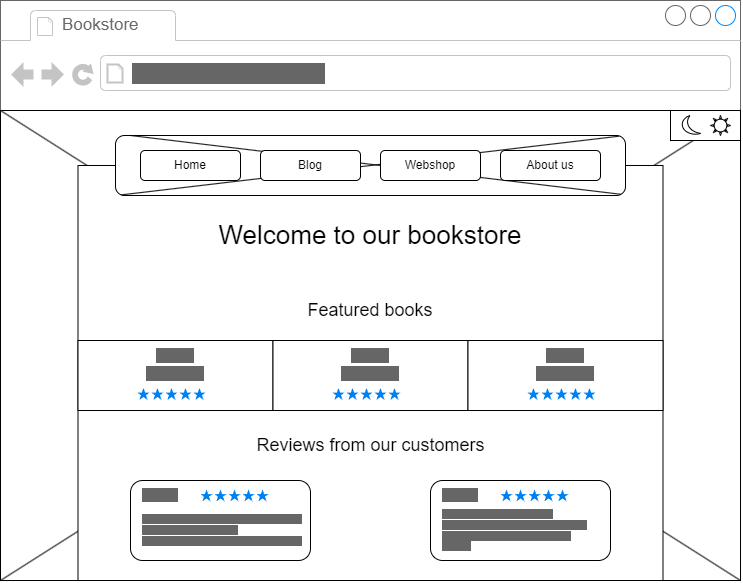

The diagram above was exported from draw.io. Its source (the exported page's mxGraphModel, read from the mxfile embedded in the PNG):
<mxGraphModel dx="1313" dy="786" grid="1" gridSize="10" guides="1" tooltips="1" connect="1" arrows="1" fold="1" page="1" pageScale="1" pageWidth="1100" pageHeight="850" background="none" math="0" shadow="0">
  <root>
    <mxCell id="0" />
    <mxCell id="1" parent="0" />
    <mxCell id="ZNkZt2BZPGhR_4YF77qX-10" value="" style="strokeWidth=1;shadow=0;dashed=0;align=center;html=1;shape=mxgraph.mockup.containers.browserWindow;rSize=0;strokeColor=#666666;strokeColor2=#008cff;strokeColor3=#c4c4c4;mainText=,;recursiveResize=0;" parent="1" vertex="1">
      <mxGeometry x="120" y="100" width="740" height="580" as="geometry" />
    </mxCell>
    <mxCell id="ZNkZt2BZPGhR_4YF77qX-11" value="Bookstore" style="strokeWidth=1;shadow=0;dashed=0;align=center;html=1;shape=mxgraph.mockup.containers.anchor;fontSize=17;fontColor=#666666;align=left;whiteSpace=wrap;" parent="ZNkZt2BZPGhR_4YF77qX-10" vertex="1">
      <mxGeometry x="60" y="12" width="110" height="26" as="geometry" />
    </mxCell>
    <mxCell id="ZNkZt2BZPGhR_4YF77qX-12" value="https://www.example.com" style="strokeWidth=1;shadow=0;dashed=0;align=center;html=1;shape=mxgraph.mockup.containers.anchor;rSize=0;fontSize=17;fontColor=#666666;align=left;labelBackgroundColor=#666666;" parent="ZNkZt2BZPGhR_4YF77qX-10" vertex="1">
      <mxGeometry x="130" y="60" width="250" height="26" as="geometry" />
    </mxCell>
    <mxCell id="ZNkZt2BZPGhR_4YF77qX-13" value="" style="rounded=0;whiteSpace=wrap;html=1;" parent="ZNkZt2BZPGhR_4YF77qX-10" vertex="1">
      <mxGeometry y="110" width="740" height="470" as="geometry" />
    </mxCell>
    <mxCell id="ZNkZt2BZPGhR_4YF77qX-14" value="" style="endArrow=none;html=1;rounded=0;entryX=1;entryY=0;entryDx=0;entryDy=0;exitX=0;exitY=1;exitDx=0;exitDy=0;" parent="ZNkZt2BZPGhR_4YF77qX-10" source="ZNkZt2BZPGhR_4YF77qX-33" target="ZNkZt2BZPGhR_4YF77qX-13" edge="1">
      <mxGeometry width="50" height="50" relative="1" as="geometry">
        <mxPoint x="350" y="420" as="sourcePoint" />
        <mxPoint x="400" y="370" as="targetPoint" />
      </mxGeometry>
    </mxCell>
    <mxCell id="ZNkZt2BZPGhR_4YF77qX-15" value="" style="endArrow=none;html=1;rounded=0;entryX=0;entryY=0;entryDx=0;entryDy=0;exitX=1;exitY=1;exitDx=0;exitDy=0;" parent="ZNkZt2BZPGhR_4YF77qX-10" source="ZNkZt2BZPGhR_4YF77qX-13" target="ZNkZt2BZPGhR_4YF77qX-13" edge="1">
      <mxGeometry width="50" height="50" relative="1" as="geometry">
        <mxPoint x="350" y="420" as="sourcePoint" />
        <mxPoint x="400" y="370" as="targetPoint" />
      </mxGeometry>
    </mxCell>
    <mxCell id="ZNkZt2BZPGhR_4YF77qX-34" value="" style="endArrow=none;html=1;rounded=0;entryX=1;entryY=0;entryDx=0;entryDy=0;exitX=0;exitY=1;exitDx=0;exitDy=0;" parent="ZNkZt2BZPGhR_4YF77qX-10" source="ZNkZt2BZPGhR_4YF77qX-13" target="ZNkZt2BZPGhR_4YF77qX-33" edge="1">
      <mxGeometry width="50" height="50" relative="1" as="geometry">
        <mxPoint x="130" y="630" as="sourcePoint" />
        <mxPoint x="870" y="210" as="targetPoint" />
      </mxGeometry>
    </mxCell>
    <mxCell id="ZNkZt2BZPGhR_4YF77qX-16" value="" style="rounded=0;whiteSpace=wrap;html=1;" parent="ZNkZt2BZPGhR_4YF77qX-10" vertex="1">
      <mxGeometry x="77.5" y="165" width="585" height="415" as="geometry" />
    </mxCell>
    <mxCell id="ZNkZt2BZPGhR_4YF77qX-19" value="" style="rounded=1;whiteSpace=wrap;html=1;" parent="ZNkZt2BZPGhR_4YF77qX-10" vertex="1">
      <mxGeometry x="115" y="135" width="510" height="60" as="geometry" />
    </mxCell>
    <mxCell id="ZNkZt2BZPGhR_4YF77qX-20" value="" style="endArrow=none;html=1;rounded=0;entryX=0.987;entryY=0.012;entryDx=0;entryDy=0;exitX=0.012;exitY=0.989;exitDx=0;exitDy=0;entryPerimeter=0;exitPerimeter=0;" parent="ZNkZt2BZPGhR_4YF77qX-10" source="ZNkZt2BZPGhR_4YF77qX-19" target="ZNkZt2BZPGhR_4YF77qX-19" edge="1">
      <mxGeometry width="50" height="50" relative="1" as="geometry">
        <mxPoint x="400" y="360" as="sourcePoint" />
        <mxPoint x="450" y="310" as="targetPoint" />
      </mxGeometry>
    </mxCell>
    <mxCell id="ZNkZt2BZPGhR_4YF77qX-21" value="" style="endArrow=none;html=1;rounded=0;entryX=0;entryY=0;entryDx=0;entryDy=0;exitX=0.991;exitY=0.98;exitDx=0;exitDy=0;exitPerimeter=0;" parent="ZNkZt2BZPGhR_4YF77qX-10" source="ZNkZt2BZPGhR_4YF77qX-19" edge="1">
      <mxGeometry width="50" height="50" relative="1" as="geometry">
        <mxPoint x="495" y="180" as="sourcePoint" />
        <mxPoint x="130.00000000000017" y="135" as="targetPoint" />
      </mxGeometry>
    </mxCell>
    <mxCell id="ZNkZt2BZPGhR_4YF77qX-22" value="Home" style="rounded=1;whiteSpace=wrap;html=1;" parent="ZNkZt2BZPGhR_4YF77qX-10" vertex="1">
      <mxGeometry x="140" y="150" width="100" height="30" as="geometry" />
    </mxCell>
    <mxCell id="ZNkZt2BZPGhR_4YF77qX-23" value="Blog" style="rounded=1;whiteSpace=wrap;html=1;" parent="ZNkZt2BZPGhR_4YF77qX-10" vertex="1">
      <mxGeometry x="260" y="150" width="100" height="30" as="geometry" />
    </mxCell>
    <mxCell id="ZNkZt2BZPGhR_4YF77qX-26" value="Webshop" style="rounded=1;whiteSpace=wrap;html=1;" parent="ZNkZt2BZPGhR_4YF77qX-10" vertex="1">
      <mxGeometry x="380" y="150" width="100" height="30" as="geometry" />
    </mxCell>
    <mxCell id="ZNkZt2BZPGhR_4YF77qX-31" value="About us" style="rounded=1;whiteSpace=wrap;html=1;" parent="ZNkZt2BZPGhR_4YF77qX-10" vertex="1">
      <mxGeometry x="500" y="150" width="100" height="30" as="geometry" />
    </mxCell>
    <mxCell id="ZNkZt2BZPGhR_4YF77qX-33" value="" style="rounded=0;whiteSpace=wrap;html=1;" parent="ZNkZt2BZPGhR_4YF77qX-10" vertex="1">
      <mxGeometry x="670" y="110" width="70" height="30" as="geometry" />
    </mxCell>
    <mxCell id="ZNkZt2BZPGhR_4YF77qX-36" value="" style="verticalLabelPosition=bottom;verticalAlign=top;html=1;shape=mxgraph.basic.moon" parent="ZNkZt2BZPGhR_4YF77qX-10" vertex="1">
      <mxGeometry x="680" y="115" width="20" height="20" as="geometry" />
    </mxCell>
    <mxCell id="ZNkZt2BZPGhR_4YF77qX-37" value="" style="verticalLabelPosition=bottom;verticalAlign=top;html=1;shape=mxgraph.basic.sun" parent="ZNkZt2BZPGhR_4YF77qX-10" vertex="1">
      <mxGeometry x="710" y="115" width="20" height="20" as="geometry" />
    </mxCell>
    <mxCell id="zfqRLFYkSr0T_Uyutxn8-1" value="Welcome to our bookstore" style="text;html=1;align=center;verticalAlign=middle;whiteSpace=wrap;rounded=0;fontSize=26;" vertex="1" parent="ZNkZt2BZPGhR_4YF77qX-10">
      <mxGeometry x="190" y="220" width="360" height="30" as="geometry" />
    </mxCell>
    <mxCell id="zfqRLFYkSr0T_Uyutxn8-3" value="Featured books" style="text;html=1;align=center;verticalAlign=middle;whiteSpace=wrap;rounded=0;fontSize=18;" vertex="1" parent="ZNkZt2BZPGhR_4YF77qX-10">
      <mxGeometry x="305" y="295" width="130" height="30" as="geometry" />
    </mxCell>
    <mxCell id="zfqRLFYkSr0T_Uyutxn8-8" value="Reviews from our customers" style="text;html=1;align=center;verticalAlign=middle;whiteSpace=wrap;rounded=0;fontSize=18;" vertex="1" parent="ZNkZt2BZPGhR_4YF77qX-10">
      <mxGeometry x="237.5" y="430" width="265" height="30" as="geometry" />
    </mxCell>
    <mxCell id="zfqRLFYkSr0T_Uyutxn8-19" value="" style="group" vertex="1" connectable="0" parent="ZNkZt2BZPGhR_4YF77qX-10">
      <mxGeometry x="130" y="480" width="180" height="80" as="geometry" />
    </mxCell>
    <mxCell id="zfqRLFYkSr0T_Uyutxn8-11" value="" style="rounded=1;whiteSpace=wrap;html=1;" vertex="1" parent="zfqRLFYkSr0T_Uyutxn8-19">
      <mxGeometry width="180" height="80" as="geometry" />
    </mxCell>
    <mxCell id="zfqRLFYkSr0T_Uyutxn8-12" value="&lt;font style=&quot;background-color: rgb(102, 102, 102);&quot; color=&quot;#666666&quot;&gt;User 1&lt;/font&gt;" style="text;html=1;align=center;verticalAlign=middle;whiteSpace=wrap;rounded=0;" vertex="1" parent="zfqRLFYkSr0T_Uyutxn8-19">
      <mxGeometry width="60" height="30" as="geometry" />
    </mxCell>
    <mxCell id="zfqRLFYkSr0T_Uyutxn8-13" value="" style="html=1;verticalLabelPosition=bottom;labelBackgroundColor=#ffffff;verticalAlign=top;shadow=0;dashed=0;strokeWidth=2;shape=mxgraph.ios7.misc.star;fillColor=#0080f0;strokeColor=none;sketch=0;" vertex="1" parent="zfqRLFYkSr0T_Uyutxn8-19">
      <mxGeometry x="70" y="9" width="12" height="12" as="geometry" />
    </mxCell>
    <mxCell id="zfqRLFYkSr0T_Uyutxn8-14" value="" style="html=1;verticalLabelPosition=bottom;labelBackgroundColor=#ffffff;verticalAlign=top;shadow=0;dashed=0;strokeWidth=2;shape=mxgraph.ios7.misc.star;fillColor=#0080f0;strokeColor=none;sketch=0;" vertex="1" parent="zfqRLFYkSr0T_Uyutxn8-19">
      <mxGeometry x="84" y="9" width="12" height="12" as="geometry" />
    </mxCell>
    <mxCell id="zfqRLFYkSr0T_Uyutxn8-15" value="" style="html=1;verticalLabelPosition=bottom;labelBackgroundColor=#ffffff;verticalAlign=top;shadow=0;dashed=0;strokeWidth=2;shape=mxgraph.ios7.misc.star;fillColor=#0080f0;strokeColor=none;sketch=0;" vertex="1" parent="zfqRLFYkSr0T_Uyutxn8-19">
      <mxGeometry x="98" y="9" width="12" height="12" as="geometry" />
    </mxCell>
    <mxCell id="zfqRLFYkSr0T_Uyutxn8-16" value="" style="html=1;verticalLabelPosition=bottom;labelBackgroundColor=#ffffff;verticalAlign=top;shadow=0;dashed=0;strokeWidth=2;shape=mxgraph.ios7.misc.star;fillColor=#0080f0;strokeColor=none;sketch=0;" vertex="1" parent="zfqRLFYkSr0T_Uyutxn8-19">
      <mxGeometry x="112" y="9" width="12" height="12" as="geometry" />
    </mxCell>
    <mxCell id="zfqRLFYkSr0T_Uyutxn8-17" value="" style="html=1;verticalLabelPosition=bottom;labelBackgroundColor=#ffffff;verticalAlign=top;shadow=0;dashed=0;strokeWidth=2;shape=mxgraph.ios7.misc.star;fillColor=#0080f0;strokeColor=none;sketch=0;" vertex="1" parent="zfqRLFYkSr0T_Uyutxn8-19">
      <mxGeometry x="126" y="9" width="12" height="12" as="geometry" />
    </mxCell>
    <mxCell id="zfqRLFYkSr0T_Uyutxn8-18" value="&lt;font style=&quot;background-color: rgb(102, 102, 102);&quot; color=&quot;#666666&quot;&gt;Lorem ipsum dolor sit amet, consectetur adipiscing elit. Morbi vel &lt;br style=&quot;font-size: 9px;&quot;&gt;varius nisl. In pulvinar commodo varius.&amp;nbsp;&lt;/font&gt;" style="text;html=1;align=left;verticalAlign=middle;whiteSpace=wrap;rounded=0;fontSize=9;" vertex="1" parent="zfqRLFYkSr0T_Uyutxn8-19">
      <mxGeometry x="10" y="20" width="170" height="60" as="geometry" />
    </mxCell>
    <mxCell id="zfqRLFYkSr0T_Uyutxn8-20" value="" style="group;labelBackgroundColor=none;fontColor=default;" vertex="1" connectable="0" parent="ZNkZt2BZPGhR_4YF77qX-10">
      <mxGeometry x="430" y="480" width="180" height="80" as="geometry" />
    </mxCell>
    <mxCell id="zfqRLFYkSr0T_Uyutxn8-21" value="" style="rounded=1;whiteSpace=wrap;html=1;" vertex="1" parent="zfqRLFYkSr0T_Uyutxn8-20">
      <mxGeometry width="180" height="80" as="geometry" />
    </mxCell>
    <mxCell id="zfqRLFYkSr0T_Uyutxn8-22" value="&lt;font style=&quot;background-color: rgb(102, 102, 102);&quot; color=&quot;#666666&quot;&gt;User 2&lt;/font&gt;" style="text;html=1;align=center;verticalAlign=middle;whiteSpace=wrap;rounded=0;" vertex="1" parent="zfqRLFYkSr0T_Uyutxn8-20">
      <mxGeometry width="60" height="30" as="geometry" />
    </mxCell>
    <mxCell id="zfqRLFYkSr0T_Uyutxn8-23" value="" style="html=1;verticalLabelPosition=bottom;labelBackgroundColor=#ffffff;verticalAlign=top;shadow=0;dashed=0;strokeWidth=2;shape=mxgraph.ios7.misc.star;fillColor=#0080f0;strokeColor=none;sketch=0;" vertex="1" parent="zfqRLFYkSr0T_Uyutxn8-20">
      <mxGeometry x="70" y="9" width="12" height="12" as="geometry" />
    </mxCell>
    <mxCell id="zfqRLFYkSr0T_Uyutxn8-24" value="" style="html=1;verticalLabelPosition=bottom;labelBackgroundColor=#ffffff;verticalAlign=top;shadow=0;dashed=0;strokeWidth=2;shape=mxgraph.ios7.misc.star;fillColor=#0080f0;strokeColor=none;sketch=0;" vertex="1" parent="zfqRLFYkSr0T_Uyutxn8-20">
      <mxGeometry x="84" y="9" width="12" height="12" as="geometry" />
    </mxCell>
    <mxCell id="zfqRLFYkSr0T_Uyutxn8-25" value="" style="html=1;verticalLabelPosition=bottom;labelBackgroundColor=#ffffff;verticalAlign=top;shadow=0;dashed=0;strokeWidth=2;shape=mxgraph.ios7.misc.star;fillColor=#0080f0;strokeColor=none;sketch=0;" vertex="1" parent="zfqRLFYkSr0T_Uyutxn8-20">
      <mxGeometry x="98" y="9" width="12" height="12" as="geometry" />
    </mxCell>
    <mxCell id="zfqRLFYkSr0T_Uyutxn8-26" value="" style="html=1;verticalLabelPosition=bottom;labelBackgroundColor=#ffffff;verticalAlign=top;shadow=0;dashed=0;strokeWidth=2;shape=mxgraph.ios7.misc.star;fillColor=#0080f0;strokeColor=none;sketch=0;" vertex="1" parent="zfqRLFYkSr0T_Uyutxn8-20">
      <mxGeometry x="112" y="9" width="12" height="12" as="geometry" />
    </mxCell>
    <mxCell id="zfqRLFYkSr0T_Uyutxn8-27" value="" style="html=1;verticalLabelPosition=bottom;labelBackgroundColor=#ffffff;verticalAlign=top;shadow=0;dashed=0;strokeWidth=2;shape=mxgraph.ios7.misc.star;fillColor=#0080f0;strokeColor=none;sketch=0;" vertex="1" parent="zfqRLFYkSr0T_Uyutxn8-20">
      <mxGeometry x="126" y="9" width="12" height="12" as="geometry" />
    </mxCell>
    <mxCell id="zfqRLFYkSr0T_Uyutxn8-28" value="&lt;span style=&quot;background-color: rgb(102, 102, 102);&quot;&gt;Lorem ipsum dolor sit amet, consectetur adipiscing elit. Morbi vel &lt;br style=&quot;font-size: 9px;&quot;&gt;varius nisl. In pulvinar commodo varius.&amp;nbsp;&lt;/span&gt;" style="text;html=1;align=left;verticalAlign=middle;whiteSpace=wrap;rounded=0;fontSize=9;labelBackgroundColor=none;fontColor=#666666;" vertex="1" parent="zfqRLFYkSr0T_Uyutxn8-20">
      <mxGeometry x="10" y="20" width="160" height="60" as="geometry" />
    </mxCell>
    <mxCell id="zfqRLFYkSr0T_Uyutxn8-37" value="" style="group" vertex="1" connectable="0" parent="ZNkZt2BZPGhR_4YF77qX-10">
      <mxGeometry x="77.5" y="340" width="195" height="70" as="geometry" />
    </mxCell>
    <mxCell id="zfqRLFYkSr0T_Uyutxn8-4" value="" style="rounded=0;whiteSpace=wrap;html=1;" vertex="1" parent="zfqRLFYkSr0T_Uyutxn8-37">
      <mxGeometry width="195" height="70" as="geometry" />
    </mxCell>
    <mxCell id="zfqRLFYkSr0T_Uyutxn8-30" value="Book 1" style="text;html=1;align=center;verticalAlign=middle;whiteSpace=wrap;rounded=0;labelBackgroundColor=#666666;fontColor=#666666;" vertex="1" parent="zfqRLFYkSr0T_Uyutxn8-37">
      <mxGeometry x="67.5" width="60" height="30" as="geometry" />
    </mxCell>
    <mxCell id="zfqRLFYkSr0T_Uyutxn8-31" value="Category 1" style="text;html=1;align=center;verticalAlign=middle;whiteSpace=wrap;rounded=0;labelBackgroundColor=#666666;fontColor=#666666;" vertex="1" parent="zfqRLFYkSr0T_Uyutxn8-37">
      <mxGeometry x="62.5" y="17.5" width="70" height="30" as="geometry" />
    </mxCell>
    <mxCell id="zfqRLFYkSr0T_Uyutxn8-32" value="" style="html=1;verticalLabelPosition=bottom;labelBackgroundColor=#ffffff;verticalAlign=top;shadow=0;dashed=0;strokeWidth=2;shape=mxgraph.ios7.misc.star;fillColor=#0080f0;strokeColor=none;sketch=0;" vertex="1" parent="zfqRLFYkSr0T_Uyutxn8-37">
      <mxGeometry x="59.5" y="47.5" width="12" height="12" as="geometry" />
    </mxCell>
    <mxCell id="zfqRLFYkSr0T_Uyutxn8-33" value="" style="html=1;verticalLabelPosition=bottom;labelBackgroundColor=#ffffff;verticalAlign=top;shadow=0;dashed=0;strokeWidth=2;shape=mxgraph.ios7.misc.star;fillColor=#0080f0;strokeColor=none;sketch=0;" vertex="1" parent="zfqRLFYkSr0T_Uyutxn8-37">
      <mxGeometry x="73.5" y="47.5" width="12" height="12" as="geometry" />
    </mxCell>
    <mxCell id="zfqRLFYkSr0T_Uyutxn8-34" value="" style="html=1;verticalLabelPosition=bottom;labelBackgroundColor=#ffffff;verticalAlign=top;shadow=0;dashed=0;strokeWidth=2;shape=mxgraph.ios7.misc.star;fillColor=#0080f0;strokeColor=none;sketch=0;" vertex="1" parent="zfqRLFYkSr0T_Uyutxn8-37">
      <mxGeometry x="87.5" y="47.5" width="12" height="12" as="geometry" />
    </mxCell>
    <mxCell id="zfqRLFYkSr0T_Uyutxn8-35" value="" style="html=1;verticalLabelPosition=bottom;labelBackgroundColor=#ffffff;verticalAlign=top;shadow=0;dashed=0;strokeWidth=2;shape=mxgraph.ios7.misc.star;fillColor=#0080f0;strokeColor=none;sketch=0;" vertex="1" parent="zfqRLFYkSr0T_Uyutxn8-37">
      <mxGeometry x="101.5" y="47.5" width="12" height="12" as="geometry" />
    </mxCell>
    <mxCell id="zfqRLFYkSr0T_Uyutxn8-36" value="" style="html=1;verticalLabelPosition=bottom;labelBackgroundColor=#ffffff;verticalAlign=top;shadow=0;dashed=0;strokeWidth=2;shape=mxgraph.ios7.misc.star;fillColor=#0080f0;strokeColor=none;sketch=0;" vertex="1" parent="zfqRLFYkSr0T_Uyutxn8-37">
      <mxGeometry x="115.5" y="47.5" width="12" height="12" as="geometry" />
    </mxCell>
    <mxCell id="zfqRLFYkSr0T_Uyutxn8-38" value="" style="group" vertex="1" connectable="0" parent="ZNkZt2BZPGhR_4YF77qX-10">
      <mxGeometry x="272.5" y="340" width="195" height="70" as="geometry" />
    </mxCell>
    <mxCell id="zfqRLFYkSr0T_Uyutxn8-39" value="" style="rounded=0;whiteSpace=wrap;html=1;" vertex="1" parent="zfqRLFYkSr0T_Uyutxn8-38">
      <mxGeometry width="195" height="70" as="geometry" />
    </mxCell>
    <mxCell id="zfqRLFYkSr0T_Uyutxn8-40" value="Book 2" style="text;html=1;align=center;verticalAlign=middle;whiteSpace=wrap;rounded=0;fontColor=#666666;labelBackgroundColor=#666666;" vertex="1" parent="zfqRLFYkSr0T_Uyutxn8-38">
      <mxGeometry x="67.5" width="60" height="30" as="geometry" />
    </mxCell>
    <mxCell id="zfqRLFYkSr0T_Uyutxn8-41" value="Category 2" style="text;html=1;align=center;verticalAlign=middle;whiteSpace=wrap;rounded=0;fontColor=#666666;labelBackgroundColor=#666666;" vertex="1" parent="zfqRLFYkSr0T_Uyutxn8-38">
      <mxGeometry x="62.5" y="17.5" width="70" height="30" as="geometry" />
    </mxCell>
    <mxCell id="zfqRLFYkSr0T_Uyutxn8-42" value="" style="html=1;verticalLabelPosition=bottom;labelBackgroundColor=#ffffff;verticalAlign=top;shadow=0;dashed=0;strokeWidth=2;shape=mxgraph.ios7.misc.star;fillColor=#0080f0;strokeColor=none;sketch=0;" vertex="1" parent="zfqRLFYkSr0T_Uyutxn8-38">
      <mxGeometry x="59.5" y="47.5" width="12" height="12" as="geometry" />
    </mxCell>
    <mxCell id="zfqRLFYkSr0T_Uyutxn8-43" value="" style="html=1;verticalLabelPosition=bottom;labelBackgroundColor=#ffffff;verticalAlign=top;shadow=0;dashed=0;strokeWidth=2;shape=mxgraph.ios7.misc.star;fillColor=#0080f0;strokeColor=none;sketch=0;" vertex="1" parent="zfqRLFYkSr0T_Uyutxn8-38">
      <mxGeometry x="73.5" y="47.5" width="12" height="12" as="geometry" />
    </mxCell>
    <mxCell id="zfqRLFYkSr0T_Uyutxn8-44" value="" style="html=1;verticalLabelPosition=bottom;labelBackgroundColor=#ffffff;verticalAlign=top;shadow=0;dashed=0;strokeWidth=2;shape=mxgraph.ios7.misc.star;fillColor=#0080f0;strokeColor=none;sketch=0;" vertex="1" parent="zfqRLFYkSr0T_Uyutxn8-38">
      <mxGeometry x="87.5" y="47.5" width="12" height="12" as="geometry" />
    </mxCell>
    <mxCell id="zfqRLFYkSr0T_Uyutxn8-45" value="" style="html=1;verticalLabelPosition=bottom;labelBackgroundColor=#ffffff;verticalAlign=top;shadow=0;dashed=0;strokeWidth=2;shape=mxgraph.ios7.misc.star;fillColor=#0080f0;strokeColor=none;sketch=0;" vertex="1" parent="zfqRLFYkSr0T_Uyutxn8-38">
      <mxGeometry x="101.5" y="47.5" width="12" height="12" as="geometry" />
    </mxCell>
    <mxCell id="zfqRLFYkSr0T_Uyutxn8-46" value="" style="html=1;verticalLabelPosition=bottom;labelBackgroundColor=#ffffff;verticalAlign=top;shadow=0;dashed=0;strokeWidth=2;shape=mxgraph.ios7.misc.star;fillColor=#0080f0;strokeColor=none;sketch=0;" vertex="1" parent="zfqRLFYkSr0T_Uyutxn8-38">
      <mxGeometry x="115.5" y="47.5" width="12" height="12" as="geometry" />
    </mxCell>
    <mxCell id="zfqRLFYkSr0T_Uyutxn8-47" value="" style="group" vertex="1" connectable="0" parent="ZNkZt2BZPGhR_4YF77qX-10">
      <mxGeometry x="467.5" y="340" width="195" height="70" as="geometry" />
    </mxCell>
    <mxCell id="zfqRLFYkSr0T_Uyutxn8-48" value="" style="rounded=0;whiteSpace=wrap;html=1;" vertex="1" parent="zfqRLFYkSr0T_Uyutxn8-47">
      <mxGeometry width="195" height="70" as="geometry" />
    </mxCell>
    <mxCell id="zfqRLFYkSr0T_Uyutxn8-49" value="Book 3" style="text;html=1;align=center;verticalAlign=middle;whiteSpace=wrap;rounded=0;labelBackgroundColor=#666666;fontColor=#666666;" vertex="1" parent="zfqRLFYkSr0T_Uyutxn8-47">
      <mxGeometry x="67.5" width="60" height="30" as="geometry" />
    </mxCell>
    <mxCell id="zfqRLFYkSr0T_Uyutxn8-50" value="Category 3" style="text;html=1;align=center;verticalAlign=middle;whiteSpace=wrap;rounded=0;labelBackgroundColor=#666666;fontColor=#666666;" vertex="1" parent="zfqRLFYkSr0T_Uyutxn8-47">
      <mxGeometry x="62.5" y="17.5" width="70" height="30" as="geometry" />
    </mxCell>
    <mxCell id="zfqRLFYkSr0T_Uyutxn8-51" value="" style="html=1;verticalLabelPosition=bottom;labelBackgroundColor=#ffffff;verticalAlign=top;shadow=0;dashed=0;strokeWidth=2;shape=mxgraph.ios7.misc.star;fillColor=#0080f0;strokeColor=none;sketch=0;" vertex="1" parent="zfqRLFYkSr0T_Uyutxn8-47">
      <mxGeometry x="59.5" y="47.5" width="12" height="12" as="geometry" />
    </mxCell>
    <mxCell id="zfqRLFYkSr0T_Uyutxn8-52" value="" style="html=1;verticalLabelPosition=bottom;labelBackgroundColor=#ffffff;verticalAlign=top;shadow=0;dashed=0;strokeWidth=2;shape=mxgraph.ios7.misc.star;fillColor=#0080f0;strokeColor=none;sketch=0;" vertex="1" parent="zfqRLFYkSr0T_Uyutxn8-47">
      <mxGeometry x="73.5" y="47.5" width="12" height="12" as="geometry" />
    </mxCell>
    <mxCell id="zfqRLFYkSr0T_Uyutxn8-53" value="" style="html=1;verticalLabelPosition=bottom;labelBackgroundColor=#ffffff;verticalAlign=top;shadow=0;dashed=0;strokeWidth=2;shape=mxgraph.ios7.misc.star;fillColor=#0080f0;strokeColor=none;sketch=0;" vertex="1" parent="zfqRLFYkSr0T_Uyutxn8-47">
      <mxGeometry x="87.5" y="47.5" width="12" height="12" as="geometry" />
    </mxCell>
    <mxCell id="zfqRLFYkSr0T_Uyutxn8-54" value="" style="html=1;verticalLabelPosition=bottom;labelBackgroundColor=#ffffff;verticalAlign=top;shadow=0;dashed=0;strokeWidth=2;shape=mxgraph.ios7.misc.star;fillColor=#0080f0;strokeColor=none;sketch=0;" vertex="1" parent="zfqRLFYkSr0T_Uyutxn8-47">
      <mxGeometry x="101.5" y="47.5" width="12" height="12" as="geometry" />
    </mxCell>
    <mxCell id="zfqRLFYkSr0T_Uyutxn8-55" value="" style="html=1;verticalLabelPosition=bottom;labelBackgroundColor=#ffffff;verticalAlign=top;shadow=0;dashed=0;strokeWidth=2;shape=mxgraph.ios7.misc.star;fillColor=#0080f0;strokeColor=none;sketch=0;" vertex="1" parent="zfqRLFYkSr0T_Uyutxn8-47">
      <mxGeometry x="115.5" y="47.5" width="12" height="12" as="geometry" />
    </mxCell>
  </root>
</mxGraphModel>